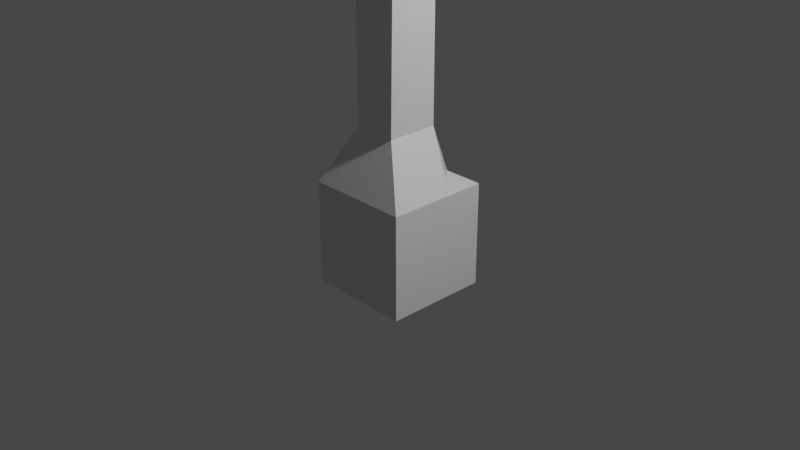 # Source: Lampara.blend  (saved by Blender 3.1.7; exported with 4.5.12 LTS)
import bpy
from mathutils import Matrix  # noqa: F401  (used for matrix-valued properties, if any)

bpy.ops.wm.read_factory_settings(use_empty=True)
scene = bpy.context.scene
scene.name = 'Scene'

# ---- collections
col_collection = bpy.data.collections.new('Collection'); scene.collection.children.link(col_collection)

# ---- materials (node trees are filled in below, after node groups)
mat_material = bpy.data.materials.new('Material')
mat_material.alpha_threshold = 0.0
mat_material.use_transparent_shadow = False
mat_material.line_color = (0.0, 0.0, 0.0, 1.0)

# ---- material node trees
mat_material.use_nodes = True; mat_material.node_tree.nodes.clear()
_N = mat_material.node_tree.nodes; _L = mat_material.node_tree.links
n0 = _N.new('ShaderNodeOutputMaterial'); n0.name = 'Material Output'; n0.location = (300, 300)
n1 = _N.new('ShaderNodeBsdfPrincipled'); n1.name = 'Principled BSDF'; n1.location = (10, 300)
n1.distribution = 'GGX'
n1.subsurface_method = 'RANDOM_WALK_SKIN'
n1.inputs[2].default_value = 0.4
n1.inputs[3].default_value = 1.45
n1.inputs[27].default_value = (0.0, 0.0, 0.0, 1.0)
n1.inputs[28].default_value = 1.0
_L.new(n1.outputs[0], n0.inputs[0])
n0.is_active_output = True

# ---- world
world_world = bpy.data.worlds.new('World'); scene.world = world_world
world_world.use_nodes = True; world_world.node_tree.nodes.clear()
_N = world_world.node_tree.nodes; _L = world_world.node_tree.links
n0 = _N.new('ShaderNodeOutputWorld'); n0.name = 'World Output'; n0.location = (300, 300)
n1 = _N.new('ShaderNodeBackground'); n1.name = 'Background'; n1.location = (10, 300)
n1.inputs[0].default_value = (0.05088, 0.05088, 0.05088, 1.0)
_L.new(n1.outputs[0], n0.inputs[0])
n0.is_active_output = True
world_world.color = (0.05088, 0.05088, 0.05088)
world_world.use_sun_shadow = False
world_world.sun_shadow_jitter_overblur = 0.0

# ---- cameras
cam_camera = bpy.data.cameras.new('Camera')
cam_camera.clip_end = 100.0
cam_camera.ortho_scale = 7.314

# ---- lights
light_light = bpy.data.lights.new('Light', 'POINT')
light_light.transmission_factor = 0.0
light_light.energy = 1000.0
light_light.shadow_soft_size = 0.1
light_light.shadow_maximum_resolution = 0.006
light_light.use_absolute_resolution = True

# ---- meshes
me_cube = bpy.data.meshes.new('Cube')
me_cube.from_pydata([(0.5609, 0.5609, 0.4027), (0.5609, 0.5609, -0.727), (0.5609, -0.5689, 0.4027), (0.5609, -0.5689, -0.727), (-0.5689, 0.5609, 0.4027), (-0.5689, 0.5609, -0.727), (-0.5689, -0.5689, 0.4027), (-0.5689, -0.5689, -0.727), (0.5609, 0.5609, -0.6756), (0.5609, -0.5689, -0.6756), (-0.5689, 0.5609, -0.6756), (-0.5689, -0.5689, -0.6756), (-0.1504, -0.5689, -0.727), (-0.1504, 0.5609, 0.4027), (-0.1504, 0.5609, -0.6756), (-0.1504, 0.5609, -0.727), (-0.1504, -0.5689, 0.4027), (-0.1504, -0.5689, -0.6756), (0.1163, -0.5689, -0.727), (0.1163, 0.5609, 0.4027), (0.1163, 0.5609, -0.6756), (0.1163, 0.5609, -0.727), (0.1163, -0.5689, 0.4027), (0.1163, -0.5689, -0.6756), (-0.5689, -0.1757, -0.727), (0.5609, -0.1757, 0.4027), (0.1569, -0.2282, 4.221), (0.5609, -0.1757, -0.6756), (-0.5689, -0.1757, 0.4027), (0.5609, -0.1757, -0.727), (0.1414, 0.2082, 4.204), (-0.5689, -0.1757, -0.6756), (-0.2591, -0.3038, 1.0), (-0.1504, -0.1757, -0.727), (0.213, -0.3038, 1.0), (0.1163, -0.1757, -0.727), (-0.5689, 0.1415, 0.4027), (0.5609, 0.1415, -0.727), (-0.2284, -0.1827, 4.209), (-0.5689, 0.1415, -0.6756), (-0.5689, 0.1415, -0.727), (0.5609, 0.1415, 0.4027), (-0.1779, 0.2082, 4.204), (0.5609, 0.1415, -0.6756), (-0.2591, 0.2576, 1.0), (-0.1504, 0.1415, -0.727), (0.213, 0.2576, 1.0), (0.1163, 0.1415, -0.727), (-0.2284, 0.2082, 3.836), (-0.2284, -0.2282, 3.836), (0.1919, 0.2082, 3.836), (0.1919, -0.2282, 3.836), (-0.1309, 0.1159, 3.818), (0.09393, 0.1159, 3.818), (0.09393, -0.1515, 3.818), (-0.1309, -0.1515, 3.818), (0.213, 0.2576, 1.07), (0.213, -0.3038, 1.07), (-0.2591, 0.2576, 1.07), (-0.2591, -0.3038, 1.07), (-0.1779, 0.2082, 3.914), (0.1414, 0.2082, 3.914), (0.1569, -0.2282, 3.897), (-0.2284, -0.1827, 3.909), (-0.1309, 0.1159, 3.778), (-0.2591, -0.3038, 3.523), (0.213, 0.2576, 3.523), (0.09393, -0.1515, 3.778), (-0.2284, 0.1627, 4.209), (0.1919, 0.158, 4.206), (-0.2284, 0.1627, 3.909), (0.1919, 0.158, 3.911), (-0.2284, 0.2082, 4.255), (-0.1934, -0.2282, 4.221), (-0.2284, 0.2082, 3.863), (-0.1934, -0.2282, 3.897), (0.1919, -0.1781, 3.911), (0.1919, -0.1781, 4.206), (-0.2284, -0.2282, 4.255), (-0.2284, -0.2282, 3.863), (0.1919, -0.2282, 3.863), (0.1919, -0.2282, 4.255), (0.1919, 0.2082, 4.255), (0.1919, 0.2082, 3.863), (-1.946, 0.3919, 4.369), (-1.669, -0.1479, 4.384), (-2.414, 0.1521, 4.382), (-2.137, -0.3877, 4.397), (-0.01241, -2.359, 4.426), (0.3682, -2.023, 4.384), (0.002261, -1.613, 4.348), (-0.3784, -1.948, 4.39), (2.236, -0.3384, 4.357), (1.802, -0.1865, 4.335), (1.982, 0.3298, 4.338), (2.416, 0.1778, 4.361), (-0.2808, 1.809, 4.326), (0.2357, 1.809, 4.326), (-0.2808, 2.28, 4.321), (0.2357, 2.28, 4.321), (-0.097, 0.3307, 3.987), (0.0605, 0.3307, 3.987), (-0.097, 0.3307, 4.131), (0.0605, 0.3307, 4.131), (-0.3735, -0.07138, 4.112), (-0.3735, -0.07138, 4.006), (-0.3735, 0.05134, 4.112), (-0.3735, 0.05134, 4.006), (0.05901, -0.3752, 3.988), (-0.09551, -0.3752, 3.988), (-0.09551, -0.3752, 4.13), (0.05901, -0.3752, 4.13), (0.386, -0.09243, 4.131), (0.386, 0.0724, 4.131), (0.386, 0.0724, 3.987), (0.386, -0.09243, 3.987), (-0.09557, 2.107, 3.9), (-0.09557, 1.974, 3.901), (0.05052, 2.107, 3.9), (0.05052, 1.974, 3.901), (-1.965, -0.04902, 3.841), (-2.026, 0.07104, 3.838), (-2.069, -0.1027, 3.844), (-2.131, 0.01741, 3.841), (-0.01603, -2.14, 3.899), (-0.01202, -1.936, 3.878), (-0.1162, -2.028, 3.889), (0.08812, -2.049, 3.888), (2.016, -0.07451, 3.872), (2.181, -0.1322, 3.88), (2.082, 0.1135, 3.873), (2.247, 0.0558, 3.881), (-0.09674, -1.098, 3.288), (0.05596, -1.098, 3.429), (0.05596, -1.098, 3.288), (-0.09674, -1.098, 3.429), (1.135, 0.08256, 3.438), (1.135, 0.08256, 3.279), (1.135, -0.09943, 3.438), (1.135, -0.09943, 3.279), (0.05547, 1.087, 3.29), (0.05547, 1.087, 3.428), (-0.09628, 1.087, 3.29), (-0.09628, 1.087, 3.428), (-1.052, -0.07282, 3.302), (-1.052, 0.05586, 3.302), (-1.052, -0.07282, 3.414), (-1.052, 0.05586, 3.414), (-0.2988, 2.295, 4.226), (-0.2988, 1.792, 4.231), (0.2537, 2.295, 4.226), (0.2537, 1.792, 4.231), (1.76, -0.2052, 4.245), (2.265, -0.3822, 4.271), (1.961, 0.3717, 4.248), (2.467, 0.1947, 4.275), (-0.01511, -2.408, 4.322), (0.001058, -1.586, 4.235), (-0.4186, -1.955, 4.281), (0.4045, -2.039, 4.275), (-1.648, -0.1581, 4.306), (-1.941, 0.4117, 4.291), (-2.144, -0.4126, 4.32), (-2.437, 0.1572, 4.305), (-0.3578, 1.739, 4.327), (0.3127, 1.739, 4.327), (-0.3578, 2.35, 4.321), (0.3127, 2.35, 4.321), (2.284, -0.4396, 4.361), (1.701, -0.2352, 4.331), (1.934, 0.4309, 4.335), (2.517, 0.2266, 4.365), (-0.01486, -2.483, 4.44), (0.4929, -2.036, 4.383), (0.00471, -1.488, 4.335), (-0.503, -1.935, 4.391), (-1.926, 0.4686, 4.366), (-1.595, -0.1763, 4.384), (-2.488, 0.1805, 4.382), (-2.157, -0.4644, 4.4), (-1.947, 0.3902, 4.316), (-1.67, -0.1496, 4.33), (-2.415, 0.1504, 4.329), (-2.137, -0.3894, 4.344), (-0.01338, -2.364, 4.372), (0.3672, -2.029, 4.33), (0.001285, -1.618, 4.293), (-0.3793, -1.954, 4.335), (2.238, -0.3389, 4.313), (1.804, -0.1869, 4.29), (1.984, 0.3293, 4.294), (2.419, 0.1773, 4.316), (-0.2808, 1.809, 4.293), (0.2357, 1.809, 4.293), (-0.2808, 2.279, 4.288), (0.2357, 2.279, 4.288)], [], [(40, 45, 33, 24), (19, 46, 41, 0), (154, 152, 169, 170), (13, 14, 10, 4), (19, 0, 8, 20), (11, 31, 24, 7), (9, 23, 18, 3), (31, 28, 36, 39), (36, 4, 10, 39), (21, 20, 8, 1), (34, 22, 2, 25), (12, 17, 11, 7), (33, 35, 18, 12), (15, 45, 40, 5), (162, 160, 177, 179), (8, 43, 37, 1), (40, 39, 10, 5), (33, 12, 7, 24), (25, 2, 9, 27), (43, 41, 25, 27), (16, 6, 11, 17), (41, 46, 34, 25), (23, 22, 16, 17), (10, 14, 15, 5), (4, 36, 44, 13), (21, 47, 45, 15), (3, 18, 35, 29), (14, 13, 19, 20), (18, 23, 17, 12), (1, 37, 47, 21), (34, 32, 16, 22), (2, 22, 23, 9), (15, 14, 20, 21), (13, 44, 46, 19), (45, 47, 35, 33), (37, 29, 35, 47), (36, 28, 32, 44), (53, 52, 48, 50), (6, 28, 31, 11), (37, 43, 27, 29), (6, 16, 32, 28), (82, 72, 78, 81), (43, 8, 0, 41), (150, 148, 166, 167), (24, 31, 39, 40), (158, 156, 172, 175), (54, 53, 50, 51), (52, 55, 49, 48), (55, 54, 51, 49), (65, 67, 54, 55), (64, 65, 55, 52), (67, 66, 53, 54), (66, 64, 52, 53), (46, 44, 58, 56), (34, 46, 56, 57), (44, 32, 59, 58), (32, 34, 57, 59), (29, 27, 9, 3), (49, 51, 80, 79), (50, 48, 74, 83), (48, 49, 79, 74), (51, 50, 83, 80), (56, 58, 64, 66), (57, 56, 66, 67), (58, 59, 65, 64), (59, 57, 67, 65), (30, 42, 72, 82), (42, 60, 74, 72), (61, 30, 82, 83), (60, 61, 83, 74), (68, 38, 78, 72), (70, 68, 72, 74), (38, 63, 79, 78), (63, 70, 74, 79), (26, 62, 80, 81), (73, 26, 81, 78), (75, 73, 78, 79), (62, 75, 79, 80), (76, 77, 81, 80), (77, 69, 82, 81), (69, 71, 83, 82), (71, 76, 80, 83), (86, 87, 183, 182), (160, 161, 176, 177), (163, 162, 179, 178), (161, 163, 178, 176), (90, 91, 187, 186), (159, 157, 174, 173), (157, 158, 175, 174), (156, 159, 173, 172), (94, 93, 189, 190), (155, 154, 170, 171), (152, 153, 168, 169), (153, 155, 171, 168), (99, 98, 194, 195), (148, 149, 164, 166), (151, 150, 167, 165), (149, 151, 165, 164), (42, 30, 103, 102), (30, 61, 101, 103), (60, 42, 102, 100), (61, 60, 100, 101), (68, 70, 107, 106), (70, 63, 105, 107), (38, 68, 106, 104), (63, 38, 104, 105), (62, 26, 111, 108), (73, 75, 109, 110), (26, 73, 110, 111), (75, 62, 108, 109), (76, 71, 114, 115), (77, 76, 115, 112), (71, 69, 113, 114), (69, 77, 112, 113), (143, 141, 119, 117), (141, 140, 118, 119), (142, 143, 117, 116), (140, 142, 116, 118), (147, 145, 123, 121), (145, 144, 122, 123), (146, 147, 121, 120), (144, 146, 120, 122), (134, 133, 127, 124), (135, 132, 126, 125), (133, 135, 125, 127), (132, 134, 124, 126), (139, 137, 131, 129), (138, 139, 129, 128), (137, 136, 130, 131), (136, 138, 128, 130), (109, 108, 134, 132), (111, 110, 135, 133), (110, 109, 132, 135), (108, 111, 133, 134), (113, 112, 138, 136), (114, 113, 136, 137), (112, 115, 139, 138), (115, 114, 137, 139), (101, 100, 142, 140), (100, 102, 143, 142), (103, 101, 140, 141), (102, 103, 141, 143), (105, 104, 146, 144), (104, 106, 147, 146), (107, 105, 144, 145), (106, 107, 145, 147), (117, 119, 151, 149), (119, 118, 150, 151), (116, 117, 149, 148), (118, 116, 148, 150), (129, 131, 155, 153), (128, 129, 153, 152), (131, 130, 154, 155), (130, 128, 152, 154), (124, 127, 159, 156), (125, 126, 158, 157), (127, 125, 157, 159), (126, 124, 156, 158), (121, 123, 163, 161), (123, 122, 162, 163), (120, 121, 161, 160), (122, 120, 160, 162), (97, 96, 164, 165), (96, 98, 166, 164), (99, 97, 165, 167), (98, 99, 167, 166), (92, 93, 169, 168), (93, 94, 170, 169), (94, 95, 171, 170), (95, 92, 168, 171), (89, 88, 172, 173), (90, 89, 173, 174), (91, 90, 174, 175), (88, 91, 175, 172), (84, 85, 177, 176), (86, 84, 176, 178), (85, 87, 179, 177), (87, 86, 178, 179), (182, 183, 181, 180), (84, 86, 182, 180), (87, 85, 181, 183), (85, 84, 180, 181), (187, 184, 185, 186), (88, 89, 185, 184), (91, 88, 184, 187), (89, 90, 186, 185), (188, 191, 190, 189), (95, 94, 190, 191), (93, 92, 188, 189), (92, 95, 191, 188), (195, 194, 192, 193), (98, 96, 192, 194), (97, 99, 195, 193), (96, 97, 193, 192)])
_uv = me_cube.uv_layers.new(name='UVMap')
_uv.uv.foreach_set('vector', [0.125, 0.5928, 0.207, 0.5928, 0.207, 0.663, 0.125, 0.663, 0.7357, 0.5, 0.7357, 0.5928, 0.625, 0.5928, 0.625, 0.5, 0.7357, 0.5986, 0.7357, 0.6572, 0.7357, 0.6572, 0.7357, 0.5986, 0.625, 0.332, 0.3864, 0.332, 0.3864, 0.25, 0.625, 0.25, 0.625, 0.3893, 0.625, 0.5, 0.3864, 0.5, 0.3864, 0.3893, 0.3864, 0.0, 0.3864, 0.08702, 0.375, 0.08702, 0.375, 0.0, 0.3864, 0.75, 0.3864, 0.8607, 0.375, 0.8607, 0.375, 0.75, 0.3864, 0.08702, 0.625, 0.08702, 0.625, 0.1572, 0.3864, 0.1572, 0.625, 0.1572, 0.625, 0.25, 0.3864, 0.25, 0.3864, 0.1572, 0.375, 0.3893, 0.3864, 0.3893, 0.3864, 0.5, 0.375, 0.5, 0.7357, 0.663, 0.7357, 0.75, 0.625, 0.75, 0.625, 0.663, 0.375, 0.918, 0.3864, 0.918, 0.3864, 1.0, 0.375, 1.0, 0.207, 0.663, 0.2643, 0.663, 0.2643, 0.75, 0.207, 0.75, 0.207, 0.5, 0.207, 0.5928, 0.125, 0.5928, 0.125, 0.5, 0.793, 0.6557, 0.793, 0.6557, 0.793, 0.6557, 0.793, 0.6557, 0.3864, 0.5, 0.3864, 0.5928, 0.375, 0.5928, 0.375, 0.5, 0.375, 0.1572, 0.3864, 0.1572, 0.3864, 0.25, 0.375, 0.25, 0.207, 0.663, 0.207, 0.75, 0.125, 0.75, 0.125, 0.663, 0.625, 0.663, 0.625, 0.75, 0.3864, 0.75, 0.3864, 0.663, 0.3864, 0.5928, 0.625, 0.5928, 0.625, 0.663, 0.3864, 0.663, 0.625, 0.918, 0.625, 1.0, 0.3864, 1.0, 0.3864, 0.918, 0.625, 0.5928, 0.7357, 0.5928, 0.7357, 0.663, 0.625, 0.663, 0.3864, 0.8607, 0.625, 0.8607, 0.625, 0.918, 0.3864, 0.918, 0.3864, 0.25, 0.3864, 0.332, 0.375, 0.332, 0.375, 0.25, 0.875, 0.5, 0.875, 0.5928, 0.793, 0.5928, 0.793, 0.5, 0.2643, 0.5, 0.2643, 0.5928, 0.207, 0.5928, 0.207, 0.5, 0.375, 0.75, 0.2643, 0.75, 0.2643, 0.663, 0.375, 0.663, 0.3864, 0.332, 0.625, 0.332, 0.625, 0.3893, 0.3864, 0.3893, 0.375, 0.8607, 0.3864, 0.8607, 0.3864, 0.918, 0.375, 0.918, 0.375, 0.5, 0.375, 0.5928, 0.2643, 0.5928, 0.2643, 0.5, 0.7357, 0.663, 0.793, 0.663, 0.793, 0.75, 0.7357, 0.75, 0.625, 0.75, 0.625, 0.8607, 0.3864, 0.8607, 0.3864, 0.75, 0.375, 0.332, 0.3864, 0.332, 0.3864, 0.3893, 0.375, 0.3893, 0.793, 0.5, 0.793, 0.5928, 0.7357, 0.5928, 0.7357, 0.5, 0.207, 0.5928, 0.2643, 0.5928, 0.2643, 0.663, 0.207, 0.663, 0.375, 0.5928, 0.375, 0.663, 0.2643, 0.663, 0.2643, 0.5928, 0.875, 0.5928, 0.875, 0.663, 0.793, 0.663, 0.793, 0.5928, 0.7357, 0.5928, 0.793, 0.5928, 0.793, 0.5928, 0.7357, 0.5928, 0.625, 0.0, 0.625, 0.08702, 0.3864, 0.08702, 0.3864, 0.0, 0.375, 0.5928, 0.3864, 0.5928, 0.3864, 0.663, 0.375, 0.663, 0.875, 0.75, 0.793, 0.75, 0.793, 0.663, 0.875, 0.663, 0.7357, 0.5928, 0.793, 0.5928, 0.793, 0.663, 0.7357, 0.663, 0.3864, 0.5928, 0.3864, 0.5, 0.625, 0.5, 0.625, 0.5928, 0.7426, 0.5928, 0.7861, 0.5928, 0.7861, 0.5928, 0.7426, 0.5928, 0.375, 0.08702, 0.3864, 0.08702, 0.3864, 0.1572, 0.375, 0.1572, 0.7897, 0.663, 0.739, 0.663, 0.739, 0.663, 0.7897, 0.663, 0.7357, 0.663, 0.7357, 0.5928, 0.7357, 0.5928, 0.7357, 0.663, 0.793, 0.5928, 0.793, 0.663, 0.793, 0.663, 0.793, 0.5928, 0.793, 0.663, 0.7357, 0.663, 0.7357, 0.663, 0.793, 0.663, 0.793, 0.663, 0.7357, 0.663, 0.7357, 0.663, 0.793, 0.663, 0.793, 0.5928, 0.793, 0.663, 0.793, 0.663, 0.793, 0.5928, 0.7357, 0.663, 0.7357, 0.5928, 0.7357, 0.5928, 0.7357, 0.663, 0.7357, 0.5928, 0.793, 0.5928, 0.793, 0.5928, 0.7357, 0.5928, 0.7357, 0.5928, 0.793, 0.5928, 0.793, 0.5928, 0.7357, 0.5928, 0.7357, 0.663, 0.7357, 0.5928, 0.7357, 0.5928, 0.7357, 0.663, 0.793, 0.5928, 0.793, 0.663, 0.793, 0.663, 0.793, 0.5928, 0.793, 0.663, 0.7357, 0.663, 0.7357, 0.663, 0.793, 0.663, 0.375, 0.663, 0.3864, 0.663, 0.3864, 0.75, 0.375, 0.75, 0.793, 0.663, 0.7357, 0.663, 0.7357, 0.663, 0.793, 0.663, 0.7357, 0.5928, 0.793, 0.5928, 0.793, 0.5928, 0.7357, 0.5928, 0.793, 0.5928, 0.793, 0.663, 0.793, 0.663, 0.793, 0.5928, 0.7357, 0.663, 0.7357, 0.5928, 0.7357, 0.5928, 0.7357, 0.663, 0.7357, 0.5928, 0.793, 0.5928, 0.793, 0.5928, 0.7357, 0.5928, 0.7357, 0.663, 0.7357, 0.5928, 0.7357, 0.5928, 0.7357, 0.663, 0.793, 0.5928, 0.793, 0.663, 0.793, 0.663, 0.793, 0.5928, 0.793, 0.663, 0.7357, 0.663, 0.7357, 0.663, 0.793, 0.663, 0.7426, 0.5928, 0.7861, 0.5928, 0.793, 0.5928, 0.7357, 0.5928, 0.7861, 0.5928, 0.7861, 0.5928, 0.793, 0.5928, 0.793, 0.5928, 0.7426, 0.5928, 0.7426, 0.5928, 0.7357, 0.5928, 0.7357, 0.5928, 0.7861, 0.5928, 0.7426, 0.5928, 0.7357, 0.5928, 0.793, 0.5928, 0.793, 0.6001, 0.793, 0.6557, 0.793, 0.663, 0.793, 0.5928, 0.793, 0.6001, 0.793, 0.6001, 0.793, 0.5928, 0.793, 0.5928, 0.793, 0.6557, 0.793, 0.6557, 0.793, 0.663, 0.793, 0.663, 0.793, 0.6557, 0.793, 0.6001, 0.793, 0.5928, 0.793, 0.663, 0.739, 0.663, 0.739, 0.663, 0.7357, 0.663, 0.7357, 0.663, 0.7897, 0.663, 0.739, 0.663, 0.7357, 0.663, 0.793, 0.663, 0.7897, 0.663, 0.7897, 0.663, 0.793, 0.663, 0.793, 0.663, 0.739, 0.663, 0.7897, 0.663, 0.793, 0.663, 0.7357, 0.663, 0.7357, 0.6572, 0.7357, 0.6572, 0.7357, 0.663, 0.7357, 0.663, 0.7357, 0.6572, 0.7357, 0.5986, 0.7357, 0.5928, 0.7357, 0.663, 0.7357, 0.5986, 0.7357, 0.5986, 0.7357, 0.5928, 0.7357, 0.5928, 0.7357, 0.5986, 0.7357, 0.6572, 0.7357, 0.663, 0.7357, 0.5928, 0.793, 0.6011, 0.793, 0.6547, 0.793, 0.6547, 0.793, 0.6011, 0.793, 0.6557, 0.793, 0.6001, 0.793, 0.6001, 0.793, 0.6557, 0.793, 0.6001, 0.793, 0.6557, 0.793, 0.6557, 0.793, 0.6001, 0.793, 0.6001, 0.793, 0.6001, 0.793, 0.6001, 0.793, 0.6001, 0.7897, 0.663, 0.7897, 0.663, 0.7897, 0.663, 0.7897, 0.663, 0.739, 0.663, 0.7897, 0.663, 0.7897, 0.663, 0.739, 0.663, 0.7897, 0.663, 0.7897, 0.663, 0.7897, 0.663, 0.7897, 0.663, 0.739, 0.663, 0.739, 0.663, 0.739, 0.663, 0.739, 0.663, 0.7357, 0.6052, 0.7357, 0.6506, 0.7357, 0.6506, 0.7357, 0.6052, 0.7357, 0.5986, 0.7357, 0.5986, 0.7357, 0.5986, 0.7357, 0.5986, 0.7357, 0.6572, 0.7357, 0.6572, 0.7357, 0.6572, 0.7357, 0.6572, 0.7357, 0.6572, 0.7357, 0.5986, 0.7357, 0.5986, 0.7357, 0.6572, 0.7426, 0.5928, 0.7861, 0.5928, 0.7861, 0.5928, 0.7426, 0.5928, 0.7861, 0.5928, 0.7861, 0.5928, 0.7861, 0.5928, 0.7861, 0.5928, 0.7426, 0.5928, 0.7426, 0.5928, 0.7426, 0.5928, 0.7426, 0.5928, 0.7861, 0.5928, 0.7426, 0.5928, 0.7426, 0.5928, 0.7861, 0.5928, 0.7861, 0.5928, 0.7426, 0.5928, 0.7426, 0.5928, 0.7861, 0.5928, 0.7426, 0.5928, 0.7426, 0.5928, 0.7426, 0.5928, 0.7426, 0.5928, 0.7861, 0.5928, 0.7861, 0.5928, 0.7861, 0.5928, 0.7861, 0.5928, 0.7426, 0.5928, 0.7861, 0.5928, 0.7861, 0.5928, 0.7426, 0.5928, 0.793, 0.6001, 0.793, 0.6001, 0.793, 0.6001, 0.793, 0.6001, 0.793, 0.6001, 0.793, 0.6557, 0.793, 0.6557, 0.793, 0.6001, 0.793, 0.6557, 0.793, 0.6001, 0.793, 0.6001, 0.793, 0.6557, 0.793, 0.6557, 0.793, 0.6557, 0.793, 0.6557, 0.793, 0.6557, 0.739, 0.663, 0.739, 0.663, 0.739, 0.663, 0.739, 0.663, 0.7897, 0.663, 0.7897, 0.663, 0.7897, 0.663, 0.7897, 0.663, 0.739, 0.663, 0.7897, 0.663, 0.7897, 0.663, 0.739, 0.663, 0.7897, 0.663, 0.739, 0.663, 0.739, 0.663, 0.7897, 0.663, 0.7357, 0.6572, 0.7357, 0.5986, 0.7357, 0.5986, 0.7357, 0.6572, 0.7357, 0.6572, 0.7357, 0.6572, 0.7357, 0.6572, 0.7357, 0.6572, 0.7357, 0.5986, 0.7357, 0.5986, 0.7357, 0.5986, 0.7357, 0.5986, 0.7357, 0.5986, 0.7357, 0.6572, 0.7357, 0.6572, 0.7357, 0.5986, 0.7861, 0.5928, 0.7426, 0.5928, 0.7426, 0.5928, 0.7861, 0.5928, 0.7426, 0.5928, 0.7426, 0.5928, 0.7426, 0.5928, 0.7426, 0.5928, 0.7861, 0.5928, 0.7861, 0.5928, 0.7861, 0.5928, 0.7861, 0.5928, 0.7426, 0.5928, 0.7861, 0.5928, 0.7861, 0.5928, 0.7426, 0.5928, 0.793, 0.6001, 0.793, 0.6001, 0.793, 0.6001, 0.793, 0.6001, 0.793, 0.6001, 0.793, 0.6557, 0.793, 0.6557, 0.793, 0.6001, 0.793, 0.6557, 0.793, 0.6001, 0.793, 0.6001, 0.793, 0.6557, 0.793, 0.6557, 0.793, 0.6557, 0.793, 0.6557, 0.793, 0.6557, 0.739, 0.663, 0.739, 0.663, 0.739, 0.663, 0.739, 0.663, 0.7897, 0.663, 0.7897, 0.663, 0.7897, 0.663, 0.7897, 0.663, 0.739, 0.663, 0.7897, 0.663, 0.7897, 0.663, 0.739, 0.663, 0.7897, 0.663, 0.739, 0.663, 0.739, 0.663, 0.7897, 0.663, 0.7357, 0.6572, 0.7357, 0.5986, 0.7357, 0.5986, 0.7357, 0.6572, 0.7357, 0.6572, 0.7357, 0.6572, 0.7357, 0.6572, 0.7357, 0.6572, 0.7357, 0.5986, 0.7357, 0.5986, 0.7357, 0.5986, 0.7357, 0.5986, 0.7357, 0.5986, 0.7357, 0.6572, 0.7357, 0.6572, 0.7357, 0.5986, 0.7897, 0.663, 0.739, 0.663, 0.739, 0.663, 0.7897, 0.663, 0.739, 0.663, 0.7897, 0.663, 0.7897, 0.663, 0.739, 0.663, 0.7897, 0.663, 0.7897, 0.663, 0.7897, 0.663, 0.7897, 0.663, 0.739, 0.663, 0.739, 0.663, 0.739, 0.663, 0.739, 0.663, 0.7357, 0.5986, 0.7357, 0.6572, 0.7357, 0.6572, 0.7357, 0.5986, 0.7357, 0.5986, 0.7357, 0.5986, 0.7357, 0.5986, 0.7357, 0.5986, 0.7357, 0.6572, 0.7357, 0.6572, 0.7357, 0.6572, 0.7357, 0.6572, 0.7357, 0.6572, 0.7357, 0.5986, 0.7357, 0.5986, 0.7357, 0.6572, 0.7426, 0.5928, 0.7861, 0.5928, 0.7861, 0.5928, 0.7426, 0.5928, 0.7861, 0.5928, 0.7861, 0.5928, 0.7861, 0.5928, 0.7861, 0.5928, 0.7426, 0.5928, 0.7426, 0.5928, 0.7426, 0.5928, 0.7426, 0.5928, 0.7861, 0.5928, 0.7426, 0.5928, 0.7426, 0.5928, 0.7861, 0.5928, 0.793, 0.6557, 0.793, 0.6557, 0.793, 0.6557, 0.793, 0.6557, 0.793, 0.6557, 0.793, 0.6001, 0.793, 0.6001, 0.793, 0.6557, 0.793, 0.6001, 0.793, 0.6557, 0.793, 0.6557, 0.793, 0.6001, 0.793, 0.6001, 0.793, 0.6001, 0.793, 0.6001, 0.793, 0.6001, 0.7861, 0.5928, 0.7426, 0.5928, 0.7426, 0.5928, 0.7861, 0.5928, 0.7426, 0.5928, 0.7426, 0.5928, 0.7426, 0.5928, 0.7426, 0.5928, 0.7861, 0.5928, 0.7861, 0.5928, 0.7861, 0.5928, 0.7861, 0.5928, 0.7426, 0.5928, 0.7861, 0.5928, 0.7861, 0.5928, 0.7426, 0.5928, 0.7357, 0.6572, 0.7357, 0.5986, 0.7357, 0.5986, 0.7357, 0.6572, 0.7357, 0.6572, 0.7357, 0.6572, 0.7357, 0.6572, 0.7357, 0.6572, 0.7357, 0.5986, 0.7357, 0.5986, 0.7357, 0.5986, 0.7357, 0.5986, 0.7357, 0.5986, 0.7357, 0.6572, 0.7357, 0.6572, 0.7357, 0.5986, 0.739, 0.663, 0.739, 0.663, 0.739, 0.663, 0.739, 0.663, 0.7897, 0.663, 0.7897, 0.663, 0.7897, 0.663, 0.7897, 0.663, 0.739, 0.663, 0.7897, 0.663, 0.7897, 0.663, 0.739, 0.663, 0.7897, 0.663, 0.739, 0.663, 0.739, 0.663, 0.7897, 0.663, 0.793, 0.6001, 0.793, 0.6001, 0.793, 0.6001, 0.793, 0.6001, 0.793, 0.6001, 0.793, 0.6557, 0.793, 0.6557, 0.793, 0.6001, 0.793, 0.6557, 0.793, 0.6001, 0.793, 0.6001, 0.793, 0.6557, 0.793, 0.6557, 0.793, 0.6557, 0.793, 0.6557, 0.793, 0.6557, 0.7426, 0.5928, 0.7861, 0.5928, 0.7861, 0.5928, 0.7426, 0.5928, 0.7861, 0.5928, 0.7861, 0.5928, 0.7861, 0.5928, 0.7861, 0.5928, 0.7426, 0.5928, 0.7426, 0.5928, 0.7426, 0.5928, 0.7426, 0.5928, 0.7861, 0.5928, 0.7426, 0.5928, 0.7426, 0.5928, 0.7861, 0.5928, 0.7357, 0.6506, 0.7357, 0.6506, 0.7357, 0.6572, 0.7357, 0.6572, 0.7357, 0.6506, 0.7357, 0.6052, 0.7357, 0.5986, 0.7357, 0.6572, 0.7357, 0.6052, 0.7357, 0.6052, 0.7357, 0.5986, 0.7357, 0.5986, 0.7357, 0.6052, 0.7357, 0.6506, 0.7357, 0.6572, 0.7357, 0.5986, 0.739, 0.663, 0.739, 0.663, 0.739, 0.663, 0.739, 0.663, 0.7897, 0.663, 0.739, 0.663, 0.739, 0.663, 0.7897, 0.663, 0.7897, 0.663, 0.7897, 0.663, 0.7897, 0.663, 0.7897, 0.663, 0.739, 0.663, 0.7897, 0.663, 0.7897, 0.663, 0.739, 0.663, 0.793, 0.6011, 0.793, 0.6547, 0.793, 0.6557, 0.793, 0.6001, 0.793, 0.6011, 0.793, 0.6011, 0.793, 0.6001, 0.793, 0.6001, 0.793, 0.6547, 0.793, 0.6547, 0.793, 0.6557, 0.793, 0.6557, 0.793, 0.6547, 0.793, 0.6011, 0.793, 0.6001, 0.793, 0.6557, 0.793, 0.6011, 0.793, 0.6547, 0.793, 0.6547, 0.793, 0.6011, 0.793, 0.6011, 0.793, 0.6011, 0.793, 0.6011, 0.793, 0.6011, 0.793, 0.6547, 0.793, 0.6547, 0.793, 0.6547, 0.793, 0.6547, 0.793, 0.6547, 0.793, 0.6011, 0.793, 0.6011, 0.793, 0.6547, 0.7897, 0.663, 0.739, 0.663, 0.739, 0.663, 0.7897, 0.663, 0.739, 0.663, 0.739, 0.663, 0.739, 0.663, 0.739, 0.663, 0.7897, 0.663, 0.739, 0.663, 0.739, 0.663, 0.7897, 0.663, 0.739, 0.663, 0.7897, 0.663, 0.7897, 0.663, 0.739, 0.663, 0.7357, 0.6506, 0.7357, 0.6052, 0.7357, 0.6052, 0.7357, 0.6506, 0.7357, 0.6052, 0.7357, 0.6052, 0.7357, 0.6052, 0.7357, 0.6052, 0.7357, 0.6506, 0.7357, 0.6506, 0.7357, 0.6506, 0.7357, 0.6506, 0.7357, 0.6506, 0.7357, 0.6052, 0.7357, 0.6052, 0.7357, 0.6506, 0.7426, 0.5928, 0.7861, 0.5928, 0.7861, 0.5928, 0.7426, 0.5928, 0.7861, 0.5928, 0.7861, 0.5928, 0.7861, 0.5928, 0.7861, 0.5928, 0.7426, 0.5928, 0.7426, 0.5928, 0.7426, 0.5928, 0.7426, 0.5928, 0.7861, 0.5928, 0.7426, 0.5928, 0.7426, 0.5928, 0.7861, 0.5928])
me_cube.materials.append(mat_material)
me_cube.use_remesh_preserve_volume = False
me_cube.use_remesh_preserve_attributes = False
me_cube.use_mirror_vertex_groups = False
me_cube.update()

# ---- objects
ob_cube = bpy.data.objects.new('Cube', me_cube)
ob_light = bpy.data.objects.new('Light', light_light)
ob_camera = bpy.data.objects.new('Camera', cam_camera)

# ---- transforms, parenting, visibility, modifiers, constraints
ob_cube.location = (0.0, 0.0, 0.0)
ob_cube.lock_rotations_4d = False
ob_cube.empty_display_type = 'ARROWS'
ob_cube.lineart.crease_threshold = 0.0
ob_light.location = (4.076, 1.005, 5.904)
ob_light.rotation_euler = (0.6503, 0.05522, 1.866)
ob_light.lock_rotations_4d = False
ob_light.empty_display_type = 'ARROWS'
ob_light.color = (0.0, 0.0, 0.0, 0.0)
ob_light.lineart.crease_threshold = 0.0
ob_camera.location = (7.359, -6.926, 4.958)
ob_camera.rotation_euler = (1.109, 0.0, 0.8149)
ob_camera.lock_rotations_4d = False
ob_camera.empty_display_type = 'ARROWS'
ob_camera.color = (0.0, 0.0, 0.0, 0.0)
ob_camera.display_type = 'WIRE'
ob_camera.lineart.crease_threshold = 0.0

# ---- collection membership
col_collection.objects.link(ob_cube)
col_collection.objects.link(ob_light)
col_collection.objects.link(ob_camera)

# ---- scene / render settings (as saved in the file)
scene.camera = ob_camera
scene.frame_start = 1; scene.frame_end = 250; scene.frame_set(0)
scene.render.engine = 'BLENDER_EEVEE_NEXT'
scene.cycles.sampling_pattern = 'TABULATED_SOBOL'
scene.cycles.use_light_tree = False
scene.view_settings.view_transform = 'Filmic'
bpy.context.view_layer.update()

